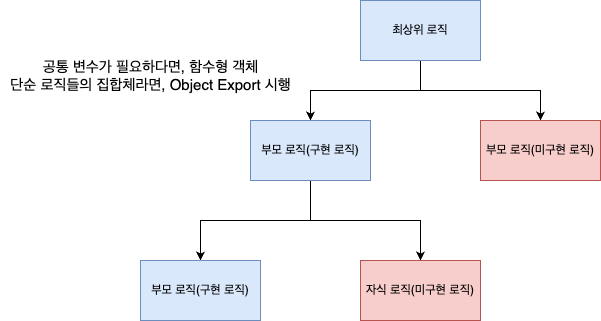

The diagram above was exported from draw.io. Its source (the exported page's mxGraphModel, read from the mxfile embedded in the PNG):
<mxGraphModel dx="1964" dy="999" grid="1" gridSize="10" guides="1" tooltips="1" connect="1" arrows="1" fold="1" page="1" pageScale="1" pageWidth="850" pageHeight="1100" math="0" shadow="0">
  <root>
    <mxCell id="0" />
    <mxCell id="1" parent="0" />
    <mxCell id="1cmWNJID3m-PZwKl-xO8-5" style="edgeStyle=orthogonalEdgeStyle;rounded=0;orthogonalLoop=1;jettySize=auto;html=1;" edge="1" parent="1" source="1cmWNJID3m-PZwKl-xO8-1" target="1cmWNJID3m-PZwKl-xO8-3">
      <mxGeometry relative="1" as="geometry" />
    </mxCell>
    <mxCell id="1cmWNJID3m-PZwKl-xO8-6" style="edgeStyle=orthogonalEdgeStyle;rounded=0;orthogonalLoop=1;jettySize=auto;html=1;" edge="1" parent="1" source="1cmWNJID3m-PZwKl-xO8-1" target="1cmWNJID3m-PZwKl-xO8-4">
      <mxGeometry relative="1" as="geometry" />
    </mxCell>
    <mxCell id="1cmWNJID3m-PZwKl-xO8-1" value="최상위 로직" style="rounded=0;whiteSpace=wrap;html=1;fillColor=#dae8fc;strokeColor=#6c8ebf;" vertex="1" parent="1">
      <mxGeometry x="340" y="80" width="120" height="60" as="geometry" />
    </mxCell>
    <mxCell id="1cmWNJID3m-PZwKl-xO8-11" style="edgeStyle=orthogonalEdgeStyle;rounded=0;orthogonalLoop=1;jettySize=auto;html=1;" edge="1" parent="1" source="1cmWNJID3m-PZwKl-xO8-3" target="1cmWNJID3m-PZwKl-xO8-9">
      <mxGeometry relative="1" as="geometry" />
    </mxCell>
    <mxCell id="1cmWNJID3m-PZwKl-xO8-13" value="" style="edgeStyle=orthogonalEdgeStyle;rounded=0;orthogonalLoop=1;jettySize=auto;html=1;" edge="1" parent="1" source="1cmWNJID3m-PZwKl-xO8-3" target="1cmWNJID3m-PZwKl-xO8-12">
      <mxGeometry relative="1" as="geometry" />
    </mxCell>
    <mxCell id="1cmWNJID3m-PZwKl-xO8-3" value="부모 로직(구현 로직)" style="rounded=0;whiteSpace=wrap;html=1;fillColor=#dae8fc;strokeColor=#6c8ebf;" vertex="1" parent="1">
      <mxGeometry x="230" y="200" width="120" height="60" as="geometry" />
    </mxCell>
    <mxCell id="1cmWNJID3m-PZwKl-xO8-4" value="부모 로직(미구현 로직)" style="rounded=0;whiteSpace=wrap;html=1;fillColor=#f8cecc;strokeColor=#b85450;" vertex="1" parent="1">
      <mxGeometry x="460" y="200" width="120" height="60" as="geometry" />
    </mxCell>
    <mxCell id="1cmWNJID3m-PZwKl-xO8-7" value="&lt;font style=&quot;font-size: 15px;&quot;&gt;공통 변수가 필요하다면, 함수형 객체&lt;/font&gt;&lt;div style=&quot;font-size: 15px;&quot;&gt;&lt;font style=&quot;font-size: 15px;&quot;&gt;단순 로직들의 집합체라면, Object Export 시행&lt;/font&gt;&lt;/div&gt;" style="text;html=1;align=center;verticalAlign=middle;resizable=0;points=[];autosize=1;strokeColor=none;fillColor=none;" vertex="1" parent="1">
      <mxGeometry x="-20" y="130" width="300" height="50" as="geometry" />
    </mxCell>
    <mxCell id="1cmWNJID3m-PZwKl-xO8-9" value="부모 로직(구현 로직)" style="whiteSpace=wrap;html=1;rounded=0;fillColor=#dae8fc;strokeColor=#6c8ebf;" vertex="1" parent="1">
      <mxGeometry x="120" y="340" width="120" height="60" as="geometry" />
    </mxCell>
    <mxCell id="1cmWNJID3m-PZwKl-xO8-12" value="자식 로직(미구현 로직)" style="whiteSpace=wrap;html=1;rounded=0;fillColor=#f8cecc;strokeColor=#b85450;" vertex="1" parent="1">
      <mxGeometry x="340" y="340" width="120" height="60" as="geometry" />
    </mxCell>
  </root>
</mxGraphModel>